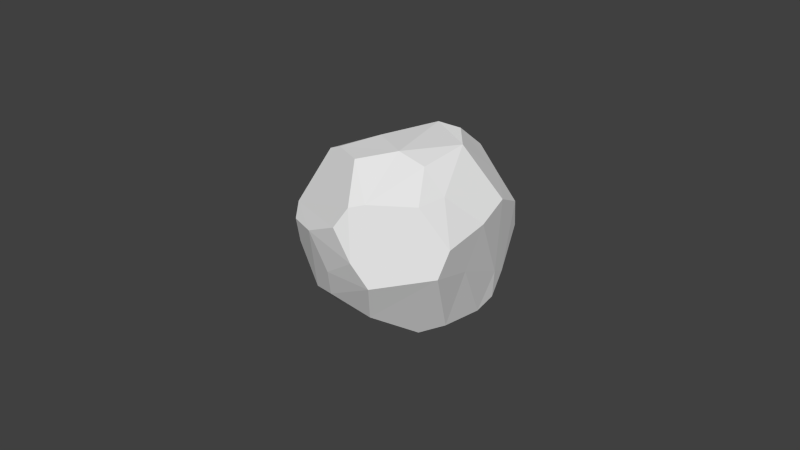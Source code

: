# Source: Steine_2.2_low_poly.blend  (saved by Blender 2.70.0; exported with 4.5.12 LTS)
import bpy
from mathutils import Matrix  # noqa: F401  (used for matrix-valued properties, if any)

bpy.ops.wm.read_factory_settings(use_empty=True)
scene = bpy.context.scene
scene.name = 'Scene'

# ---- collections
col_collection_1 = bpy.data.collections.new('Collection 1'); scene.collection.children.link(col_collection_1)

# ---- world
world_world = bpy.data.worlds.new('World'); scene.world = world_world
world_world.color = (0.05088, 0.05088, 0.05088)
world_world.use_sun_shadow = False
world_world.sun_shadow_jitter_overblur = 0.0
world_world.cycles.sampling_method = 'MANUAL'
world_world.cycles.sample_map_resolution = 256

# ---- meshes
me_steine_2_2_low_poly = bpy.data.meshes.new('Steine_2.2_low_poly')
me_steine_2_2_low_poly.from_pydata([(-0.4883, -0.8057, 0.2451), (-0.8784, -0.3854, -0.1177), (-0.7398, -0.5497, -0.3872), (-0.8507, 0.2904, -0.2947), (-0.7478, 0.3236, -0.5245), (-0.6843, 0.1032, -0.6228), (-0.1986, 0.7857, 0.09899), (-0.441, 0.4896, -0.672), (-0.3903, -0.8693, 0.1588), (0.3247, -0.8793, 0.2114), (-0.2734, -0.7458, 0.4106), (-0.2131, -0.6025, 0.6436), (-0.235, -0.4615, 0.775), (-0.446, -0.4863, 0.7132), (-0.3496, 0.1441, 0.9075), (-0.6248, -0.1073, 0.7248), (-0.9722, -0.05306, 0.1016), (-0.963, 0.03674, -0.01238), (-0.9637, -0.2547, 0.03876), (-0.6218, 0.5197, 0.1329), (-0.2869, 0.5551, -0.7327), (0.05969, 0.8315, -0.3962), (-0.5384, -0.7548, -0.3699), (-0.667, -0.5526, -0.473), (0.01615, -0.7238, -0.6447), (-0.5815, -0.07475, -0.7295), (-0.0297, 0.08507, -0.9805), (-0.01201, 0.429, -0.9002), (-0.3217, -0.1367, -0.8456), (0.1489, 0.001313, -0.9614), (0.559, -0.01776, -0.8209), (0.5557, 0.4266, -0.6204), (0.3375, 0.6261, -0.654), (0.3135, -0.09264, -0.9334), (0.4958, -0.4528, -0.6606), (0.1202, -0.9138, -0.2408), (0.4799, -0.6188, -0.5696), (0.7057, -0.0375, -0.702), (0.746, 0.2234, -0.6202), (0.7066, -0.4138, -0.5147), (0.7023, -0.6157, -0.3774), (0.8025, 0.3585, -0.3214), (0.4636, 0.7882, -0.1919), (0.6163, 0.5209, 0.2759), (0.7358, -0.349, -0.3524), (0.8302, 0.2535, 0.005811), (0.6824, -0.6818, -0.1769), (0.83, 0.1948, 0.4859), (0.6478, -0.6499, 0.2665), (0.4343, -0.7574, 0.3751), (0.7754, -0.1307, 0.1741), (0.7812, -0.04647, 0.582), (0.4104, 0.7243, 0.2803), (0.564, 0.5096, 0.5603), (0.1877, 0.4972, 0.7939), (0.3038, -0.1746, 0.9082), (0.1487, 0.02341, 0.9513), (-0.1826, -0.1979, 0.8689), (-0.02289, 0.2928, 0.9594), (-0.6856, 0.2259, 0.6599), (0.07465, 0.4663, 0.8777), (-0.111, 0.7331, 0.5592), (-0.4011, 0.7228, 0.4116), (-0.6381, 0.4396, 0.3903), (-0.5273, 0.6674, 0.389), (-0.764, 0.1953, 0.4698), (-0.833, -0.3929, 0.2442), (-0.6278, -0.1883, -0.7002), (0.1532, -0.6145, -0.7044), (0.2896, 0.8274, -0.4073), (0.1534, 0.7922, 0.2922), (0.1803, -0.5494, 0.74), (-0.5417, -0.6889, 0.417), (-0.6169, 0.1244, 0.7799), (-0.4733, -0.8274, -0.1725), (0.1878, -0.921, 0.0826), (-0.7346, -0.289, 0.4889)], [], [(0, 1, 2), (3, 4, 5), (3, 6, 7), (8, 9, 10), (11, 12, 13), (13, 14, 15), (16, 17, 18), (17, 19, 3), (1, 17, 3), (4, 3, 7), (20, 6, 21), (22, 23, 24), (25, 7, 26), (7, 20, 27), (28, 25, 26), (26, 29, 28), (20, 21, 27), (30, 27, 31), (31, 27, 32), (33, 30, 34), (35, 24, 36), (37, 38, 39), (36, 39, 40), (41, 42, 43), (44, 41, 45), (35, 46, 9), (45, 43, 47), (9, 48, 49), (50, 47, 51), (43, 52, 53), (51, 54, 55), (54, 47, 53), (55, 54, 56), (12, 55, 57), (58, 59, 14), (60, 61, 59), (12, 57, 13), (59, 61, 62), (63, 64, 19), (65, 17, 16), (19, 64, 6), (63, 19, 17), (66, 16, 18), (1, 5, 2), (3, 19, 6), (22, 2, 23), (5, 4, 7), (2, 5, 67), (23, 67, 28), (7, 27, 26), (36, 68, 34), (69, 21, 42), (35, 40, 46), (40, 39, 44), (40, 44, 46), (44, 45, 50), (45, 41, 43), (43, 42, 52), (48, 51, 49), (47, 43, 53), (52, 70, 54), (71, 12, 11), (10, 11, 72), (11, 13, 72), (73, 59, 65), (62, 6, 64), (10, 0, 8), (73, 65, 16), (8, 0, 74), (66, 0, 72), (75, 8, 35), (66, 18, 1), (1, 0, 66), (18, 17, 1), (74, 0, 2), (35, 8, 74), (1, 3, 5), (74, 2, 22), (2, 67, 23), (25, 5, 7), (67, 25, 28), (67, 5, 25), (7, 6, 20), (74, 24, 35), (74, 22, 24), (24, 28, 68), (23, 28, 24), (26, 27, 29), (27, 21, 69), (28, 29, 33), (68, 28, 33), (29, 27, 30), (27, 69, 32), (24, 68, 36), (68, 33, 34), (29, 30, 33), (30, 38, 37), (30, 31, 38), (69, 31, 32), (31, 69, 42), (21, 70, 42), (39, 30, 37), (34, 30, 39), (36, 40, 35), (36, 34, 39), (39, 41, 44), (39, 38, 41), (38, 31, 41), (31, 42, 41), (46, 44, 50), (50, 45, 47), (9, 46, 48), (46, 50, 48), (35, 9, 75), (48, 50, 51), (42, 70, 52), (51, 47, 54), (53, 52, 54), (49, 51, 71), (9, 49, 71), (51, 55, 71), (54, 60, 56), (54, 70, 61), (75, 9, 8), (10, 71, 11), (9, 71, 10), (56, 60, 58), (56, 58, 14), (54, 61, 60), (71, 55, 12), (55, 56, 57), (13, 57, 14), (57, 56, 14), (58, 60, 59), (61, 70, 62), (59, 62, 64), (70, 6, 62), (14, 59, 73), (14, 73, 15), (72, 0, 10), (13, 76, 72), (15, 73, 76), (59, 64, 63), (13, 15, 76), (72, 76, 66), (76, 73, 16), (65, 59, 63), (76, 16, 66), (65, 63, 17), (6, 70, 21)])
me_steine_2_2_low_poly.use_remesh_preserve_volume = False
me_steine_2_2_low_poly.use_remesh_preserve_attributes = False
me_steine_2_2_low_poly.use_mirror_vertex_groups = False
me_steine_2_2_low_poly.update()

# ---- objects
ob_steine_2_2_low_poly = bpy.data.objects.new('Steine_2.2_low_poly', me_steine_2_2_low_poly)

# ---- transforms, parenting, visibility, modifiers, constraints
ob_steine_2_2_low_poly.location = (0.0, 0.0, 0.0)
ob_steine_2_2_low_poly.rotation_euler = (1.571, -0.0, 0.0)
ob_steine_2_2_low_poly.scale = (0.03329, 0.03424, 0.03093)
ob_steine_2_2_low_poly.lineart.crease_threshold = 0.0

# ---- collection membership
col_collection_1.objects.link(ob_steine_2_2_low_poly)

# ---- scene / render settings (as saved in the file)
scene.frame_start = 1; scene.frame_end = 250; scene.frame_set(1)
scene.render.engine = 'BLENDER_EEVEE_NEXT'
scene.render.resolution_percentage = 50
scene.render.dither_intensity = 0.0
scene.cycles.use_denoising = False
scene.cycles.samples = 10
scene.cycles.sampling_pattern = 'TABULATED_SOBOL'
scene.cycles.light_sampling_threshold = 0.0
scene.cycles.use_adaptive_sampling = False
scene.cycles.use_light_tree = False
scene.cycles.blur_glossy = 0.0
scene.cycles.volume_bounces = 1
scene.cycles.pixel_filter_type = 'GAUSSIAN'
scene.cycles.sample_clamp_indirect = 0.0
scene.view_settings.view_transform = 'Standard'
bpy.context.view_layer.update()

# ---- added for rendering (the .blend has no active camera and no usable light): camera, sun
cam_auto = bpy.data.cameras.new('AutoCamera')
cam_auto.lens = 50.0
cam_auto.sensor_width = 36.0
cam_auto.clip_end = 1000.0
ob_auto_camera = bpy.data.objects.new('AutoCamera', cam_auto)
scene.collection.objects.link(ob_auto_camera)
ob_auto_camera.location = (0.182681, -0.221729, 0.146503)
ob_auto_camera.rotation_euler = (1.09748, -7.21219e-08, 0.694738)
scene.camera = ob_auto_camera
light_auto_sun = bpy.data.lights.new('AutoSun', 'SUN')
light_auto_sun.energy = 3.0
light_auto_sun.angle = 0.0523599
ob_auto_sun = bpy.data.objects.new('AutoSun', light_auto_sun)
scene.collection.objects.link(ob_auto_sun)
ob_auto_sun.rotation_euler = (0.872665, 0.174533, 0.523599)
bpy.context.view_layer.update()
